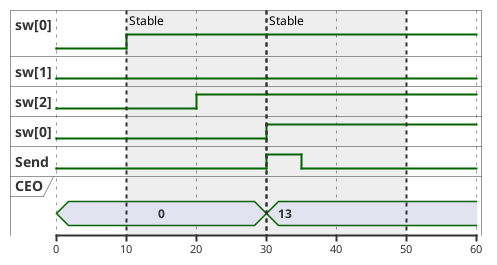

The diagram above was rendered by PlantUML. Its source (embedded in the PNG):
@startuml "synch_state"

scale 10 as 70 pixels

binary "sw[0]" as s0
binary "sw[1]" as s1
binary "sw[2]" as s2
binary "sw[0]" as s3
binary "Send"  as S
concise CEO

@0
s0 is low
s1 is low
s2 is low
s3 is low
S is low
CEO is 0

@10
s0 is high
s1 is low
s2 is low
s3 is low

@20
s0 is high
s1 is low
s2 is high
s3 is low

@30
s0 is high
s1 is low
s2 is high
s3 is high
S is high
CEO is 13

@35
S is low

@50

highlight 10 to 30 : Stable
highlight 30 to 50 : Stable
@enduml